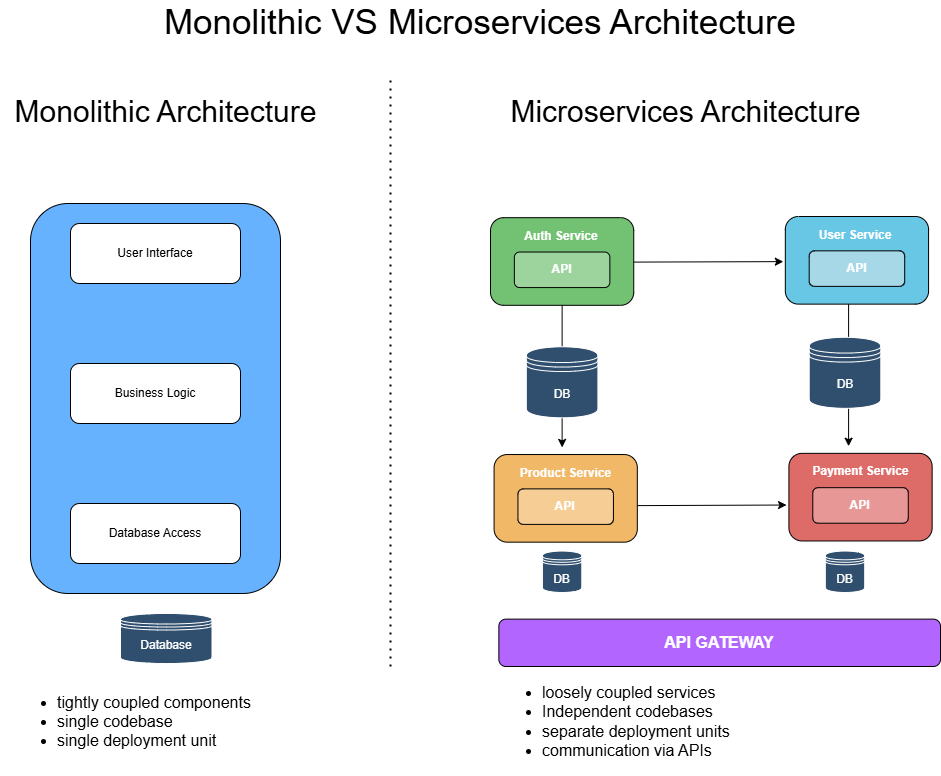

The diagram above was exported from draw.io. Its source (the exported page's mxGraphModel, read from the mxfile embedded in the PNG):
<mxGraphModel dx="1567" dy="905" grid="1" gridSize="10" guides="1" tooltips="1" connect="1" arrows="1" fold="1" page="1" pageScale="1" pageWidth="850" pageHeight="1100" math="0" shadow="0">
  <root>
    <mxCell id="0" />
    <mxCell id="1" parent="0" />
    <mxCell id="0dTNGH8x9K49SjUzDVmt-1" value="&lt;font style=&quot;font-size: 35px;&quot;&gt;Monolithic VS Microservices Architecture&lt;/font&gt;" style="text;html=1;align=center;verticalAlign=middle;whiteSpace=wrap;rounded=0;" vertex="1" parent="1">
      <mxGeometry x="310" y="90" width="680" height="30" as="geometry" />
    </mxCell>
    <mxCell id="0dTNGH8x9K49SjUzDVmt-9" value="&lt;font style=&quot;font-size: 30px;&quot;&gt;Monolithic Architecture&lt;/font&gt;" style="text;html=1;align=center;verticalAlign=middle;resizable=0;points=[];autosize=1;strokeColor=none;fillColor=none;" vertex="1" parent="1">
      <mxGeometry x="170" y="170" width="330" height="50" as="geometry" />
    </mxCell>
    <mxCell id="0dTNGH8x9K49SjUzDVmt-7" value="" style="rounded=1;whiteSpace=wrap;html=1;fillColor=#66B2FF;" vertex="1" parent="1">
      <mxGeometry x="200" y="287" width="250" height="390" as="geometry" />
    </mxCell>
    <mxCell id="0dTNGH8x9K49SjUzDVmt-2" value="User Interface" style="rounded=1;whiteSpace=wrap;html=1;" vertex="1" parent="1">
      <mxGeometry x="240" y="307" width="170" height="60" as="geometry" />
    </mxCell>
    <mxCell id="0dTNGH8x9K49SjUzDVmt-5" value="Business Logic" style="rounded=1;whiteSpace=wrap;html=1;" vertex="1" parent="1">
      <mxGeometry x="240" y="447" width="170" height="60" as="geometry" />
    </mxCell>
    <mxCell id="0dTNGH8x9K49SjUzDVmt-6" value="Database Access" style="rounded=1;whiteSpace=wrap;html=1;" vertex="1" parent="1">
      <mxGeometry x="240" y="587" width="170" height="60" as="geometry" />
    </mxCell>
    <mxCell id="0dTNGH8x9K49SjUzDVmt-10" value="" style="endArrow=none;dashed=1;html=1;dashPattern=1 3;strokeWidth=2;rounded=0;" edge="1" parent="1">
      <mxGeometry width="50" height="50" relative="1" as="geometry">
        <mxPoint x="560" y="750" as="sourcePoint" />
        <mxPoint x="560" y="160" as="targetPoint" />
      </mxGeometry>
    </mxCell>
    <mxCell id="0dTNGH8x9K49SjUzDVmt-48" value="&lt;font color=&quot;#ffffff&quot;&gt;Database&lt;/font&gt;" style="shape=datastore;whiteSpace=wrap;html=1;fillColor=#304F6E;strokeColor=#FFFFFF;" vertex="1" parent="1">
      <mxGeometry x="290" y="697" width="91.5" height="50" as="geometry" />
    </mxCell>
    <mxCell id="0dTNGH8x9K49SjUzDVmt-49" value="&lt;font style=&quot;font-size: 30px;&quot;&gt;Microservices Architecture&lt;/font&gt;" style="text;html=1;align=center;verticalAlign=middle;resizable=0;points=[];autosize=1;strokeColor=none;fillColor=none;" vertex="1" parent="1">
      <mxGeometry x="670" y="170" width="370" height="50" as="geometry" />
    </mxCell>
    <mxCell id="0dTNGH8x9K49SjUzDVmt-50" value="" style="group" vertex="1" connectable="0" parent="1">
      <mxGeometry x="660" y="300" width="450" height="450" as="geometry" />
    </mxCell>
    <mxCell id="0dTNGH8x9K49SjUzDVmt-18" value="" style="group" vertex="1" connectable="0" parent="0dTNGH8x9K49SjUzDVmt-50">
      <mxGeometry y="1.1842105263157896" width="143.236074270557" height="87.63157894736842" as="geometry" />
    </mxCell>
    <mxCell id="0dTNGH8x9K49SjUzDVmt-16" value="" style="rounded=1;whiteSpace=wrap;html=1;fillColor=#73c173;fontColor=#ffffff;strokeColor=#000000;" vertex="1" parent="0dTNGH8x9K49SjUzDVmt-18">
      <mxGeometry width="143.236074270557" height="87.63157894736842" as="geometry" />
    </mxCell>
    <mxCell id="0dTNGH8x9K49SjUzDVmt-12" value="&lt;font color=&quot;#ffffff&quot;&gt;&lt;b&gt;API&lt;/b&gt;&lt;/font&gt;" style="rounded=1;whiteSpace=wrap;html=1;fillColor=#9dd49d;strokeColor=#000000;fontColor=#ffffff;" vertex="1" parent="0dTNGH8x9K49SjUzDVmt-18">
      <mxGeometry x="23.872679045092838" y="34.3421052631579" width="95.49071618037135" height="35.526315789473685" as="geometry" />
    </mxCell>
    <mxCell id="0dTNGH8x9K49SjUzDVmt-13" value="&lt;font color=&quot;#ffffff&quot;&gt;&lt;b&gt;Auth Service&lt;/b&gt;&lt;/font&gt;" style="text;html=1;align=center;verticalAlign=middle;whiteSpace=wrap;rounded=0;" vertex="1" parent="0dTNGH8x9K49SjUzDVmt-18">
      <mxGeometry x="18.50132625994695" y="1.1842105263157896" width="103.84615384615384" height="35.526315789473685" as="geometry" />
    </mxCell>
    <mxCell id="0dTNGH8x9K49SjUzDVmt-20" value="" style="rounded=1;whiteSpace=wrap;html=1;fillColor=#67c7e4;fontColor=#ffffff;strokeColor=#000000;container=0;" vertex="1" parent="0dTNGH8x9K49SjUzDVmt-50">
      <mxGeometry x="294.8275862068965" width="143.236074270557" height="87.63157894736842" as="geometry" />
    </mxCell>
    <mxCell id="0dTNGH8x9K49SjUzDVmt-21" value="&lt;font color=&quot;#ffffff&quot;&gt;&lt;b&gt;API&lt;/b&gt;&lt;/font&gt;" style="rounded=1;whiteSpace=wrap;html=1;fillColor=#a6d8e7;strokeColor=default;fontColor=#ffffff;container=0;" vertex="1" parent="0dTNGH8x9K49SjUzDVmt-50">
      <mxGeometry x="318.7002652519894" y="34.3421052631579" width="95.49071618037135" height="35.526315789473685" as="geometry" />
    </mxCell>
    <mxCell id="0dTNGH8x9K49SjUzDVmt-22" value="&lt;font color=&quot;#ffffff&quot;&gt;&lt;b&gt;User Service&lt;/b&gt;&lt;/font&gt;" style="text;html=1;align=center;verticalAlign=middle;whiteSpace=wrap;rounded=0;container=0;" vertex="1" parent="0dTNGH8x9K49SjUzDVmt-50">
      <mxGeometry x="313.32891246684346" y="1.1842105263157896" width="103.84615384615384" height="35.526315789473685" as="geometry" />
    </mxCell>
    <mxCell id="0dTNGH8x9K49SjUzDVmt-28" value="" style="rounded=1;whiteSpace=wrap;html=1;fillColor=#f1b867;fontColor=#ffffff;strokeColor=#000000;" vertex="1" parent="0dTNGH8x9K49SjUzDVmt-50">
      <mxGeometry x="3.580901856763925" y="238.0263157894737" width="143.236074270557" height="87.63157894736842" as="geometry" />
    </mxCell>
    <mxCell id="0dTNGH8x9K49SjUzDVmt-29" value="&lt;font color=&quot;#ffffff&quot;&gt;&lt;b&gt;API&lt;/b&gt;&lt;/font&gt;" style="rounded=1;whiteSpace=wrap;html=1;fillColor=#f5cd95;strokeColor=#000000;fontColor=#ffffff;" vertex="1" parent="0dTNGH8x9K49SjUzDVmt-50">
      <mxGeometry x="27.453580901856764" y="272.3684210526316" width="95.49071618037135" height="35.526315789473685" as="geometry" />
    </mxCell>
    <mxCell id="0dTNGH8x9K49SjUzDVmt-30" value="&lt;font color=&quot;#ffffff&quot;&gt;&lt;b&gt;Product Service&lt;/b&gt;&lt;/font&gt;" style="text;html=1;align=center;verticalAlign=middle;whiteSpace=wrap;rounded=0;" vertex="1" parent="0dTNGH8x9K49SjUzDVmt-50">
      <mxGeometry x="14.920424403183022" y="239.21052631578948" width="121.15384615384613" height="35.526315789473685" as="geometry" />
    </mxCell>
    <mxCell id="0dTNGH8x9K49SjUzDVmt-32" value="" style="rounded=1;whiteSpace=wrap;html=1;fillColor=#dd6c68;fontColor=#ffffff;strokeColor=#000000;" vertex="1" parent="0dTNGH8x9K49SjUzDVmt-50">
      <mxGeometry x="298.40848806366046" y="236.84210526315792" width="143.236074270557" height="87.63157894736842" as="geometry" />
    </mxCell>
    <mxCell id="0dTNGH8x9K49SjUzDVmt-33" value="&lt;font color=&quot;#ffffff&quot;&gt;&lt;b&gt;API&lt;/b&gt;&lt;/font&gt;" style="rounded=1;whiteSpace=wrap;html=1;fillColor=#e79896;strokeColor=#000000;fontColor=#ffffff;" vertex="1" parent="0dTNGH8x9K49SjUzDVmt-50">
      <mxGeometry x="322.2811671087533" y="271.18421052631584" width="95.49071618037135" height="35.526315789473685" as="geometry" />
    </mxCell>
    <mxCell id="0dTNGH8x9K49SjUzDVmt-34" value="&lt;font color=&quot;#ffffff&quot;&gt;&lt;b&gt;Payment Service&lt;/b&gt;&lt;/font&gt;" style="text;html=1;align=center;verticalAlign=middle;whiteSpace=wrap;rounded=0;" vertex="1" parent="0dTNGH8x9K49SjUzDVmt-50">
      <mxGeometry x="307.65915119363393" y="236.84210526315792" width="124.73474801061008" height="35.526315789473685" as="geometry" />
    </mxCell>
    <mxCell id="0dTNGH8x9K49SjUzDVmt-35" value="" style="endArrow=classic;html=1;rounded=0;" edge="1" parent="0dTNGH8x9K49SjUzDVmt-50">
      <mxGeometry width="50" height="50" relative="1" as="geometry">
        <mxPoint x="71.6180371352785" y="88.81578947368422" as="sourcePoint" />
        <mxPoint x="71.6180371352785" y="230.92105263157896" as="targetPoint" />
      </mxGeometry>
    </mxCell>
    <mxCell id="0dTNGH8x9K49SjUzDVmt-36" value="&lt;font color=&quot;#ffffff&quot;&gt;DB&lt;/font&gt;" style="shape=datastore;whiteSpace=wrap;html=1;fillColor=#304F6E;strokeColor=#FFFFFF;" vertex="1" parent="0dTNGH8x9K49SjUzDVmt-50">
      <mxGeometry x="35.80901856763925" y="130.26315789473685" width="71.6180371352785" height="71.05263157894737" as="geometry" />
    </mxCell>
    <mxCell id="0dTNGH8x9K49SjUzDVmt-37" value="" style="endArrow=classic;html=1;rounded=0;entryX=-0.014;entryY=0.515;entryDx=0;entryDy=0;exitX=1;exitY=0.5;exitDx=0;exitDy=0;entryPerimeter=0;" edge="1" parent="0dTNGH8x9K49SjUzDVmt-50" target="0dTNGH8x9K49SjUzDVmt-20">
      <mxGeometry width="50" height="50" relative="1" as="geometry">
        <mxPoint x="143.23607427055688" y="45.5921052631579" as="sourcePoint" />
        <mxPoint x="294.8275862068965" y="44.40789473684218" as="targetPoint" />
      </mxGeometry>
    </mxCell>
    <mxCell id="0dTNGH8x9K49SjUzDVmt-38" value="" style="endArrow=classic;html=1;rounded=0;fontStyle=1" edge="1" parent="0dTNGH8x9K49SjUzDVmt-50">
      <mxGeometry width="50" height="50" relative="1" as="geometry">
        <mxPoint x="358.09018567639254" y="87.63157894736842" as="sourcePoint" />
        <mxPoint x="358.09018567639254" y="229.73684210526315" as="targetPoint" />
      </mxGeometry>
    </mxCell>
    <mxCell id="0dTNGH8x9K49SjUzDVmt-40" value="" style="endArrow=classic;html=1;rounded=0;entryX=-0.014;entryY=0.515;entryDx=0;entryDy=0;exitX=1;exitY=0.5;exitDx=0;exitDy=0;entryPerimeter=0;" edge="1" parent="0dTNGH8x9K49SjUzDVmt-50">
      <mxGeometry width="50" height="50" relative="1" as="geometry">
        <mxPoint x="146.8169761273208" y="289.11315789473684" as="sourcePoint" />
        <mxPoint x="296.0212201591512" y="288.5210526315789" as="targetPoint" />
      </mxGeometry>
    </mxCell>
    <mxCell id="0dTNGH8x9K49SjUzDVmt-43" value="&lt;font color=&quot;#ffffff&quot;&gt;DB&lt;/font&gt;" style="shape=datastore;whiteSpace=wrap;html=1;fillColor=#304F6E;strokeColor=#FFFFFF;" vertex="1" parent="0dTNGH8x9K49SjUzDVmt-50">
      <mxGeometry x="318.7002652519894" y="120.78947368421053" width="71.6180371352785" height="71.05263157894737" as="geometry" />
    </mxCell>
    <mxCell id="0dTNGH8x9K49SjUzDVmt-44" value="&lt;font color=&quot;#ffffff&quot;&gt;DB&lt;/font&gt;" style="shape=datastore;whiteSpace=wrap;html=1;fillColor=#304F6E;strokeColor=#FFFFFF;" vertex="1" parent="0dTNGH8x9K49SjUzDVmt-50">
      <mxGeometry x="51.92307692307692" y="334.5394736842105" width="39.38992042440318" height="41.44736842105264" as="geometry" />
    </mxCell>
    <mxCell id="0dTNGH8x9K49SjUzDVmt-45" value="&lt;font color=&quot;#ffffff&quot;&gt;DB&lt;/font&gt;" style="shape=datastore;whiteSpace=wrap;html=1;fillColor=#304F6E;strokeColor=#FFFFFF;" vertex="1" parent="0dTNGH8x9K49SjUzDVmt-50">
      <mxGeometry x="334.81432360742707" y="334.5394736842105" width="39.38992042440318" height="41.44736842105264" as="geometry" />
    </mxCell>
    <mxCell id="0dTNGH8x9K49SjUzDVmt-47" value="&lt;font color=&quot;#ffffff&quot; style=&quot;font-size: 16px;&quot;&gt;&lt;b&gt;API GATEWAY&lt;/b&gt;&lt;/font&gt;" style="rounded=1;whiteSpace=wrap;html=1;fillColor=#B266FF;" vertex="1" parent="0dTNGH8x9K49SjUzDVmt-50">
      <mxGeometry x="8.355437665782492" y="402.63157894736844" width="441.6445623342175" height="47.36842105263158" as="geometry" />
    </mxCell>
    <mxCell id="0dTNGH8x9K49SjUzDVmt-52" value="&lt;ul style=&quot;font-size: 16px;&quot;&gt;&lt;li&gt;tightly coupled components&lt;/li&gt;&lt;li&gt;single codebase&lt;/li&gt;&lt;li&gt;single deployment unit&lt;/li&gt;&lt;/ul&gt;" style="text;html=1;align=left;verticalAlign=middle;whiteSpace=wrap;rounded=0;" vertex="1" parent="1">
      <mxGeometry x="185" y="770" width="240" height="70" as="geometry" />
    </mxCell>
    <mxCell id="0dTNGH8x9K49SjUzDVmt-53" value="&lt;ul style=&quot;font-size: 16px;&quot;&gt;&lt;li&gt;loosely coupled services&lt;/li&gt;&lt;li&gt;Independent codebases&lt;/li&gt;&lt;li&gt;separate deployment units&lt;/li&gt;&lt;li&gt;communication via APIs&lt;/li&gt;&lt;/ul&gt;" style="text;html=1;align=left;verticalAlign=middle;whiteSpace=wrap;rounded=0;" vertex="1" parent="1">
      <mxGeometry x="670" y="770" width="290" height="70" as="geometry" />
    </mxCell>
  </root>
</mxGraphModel>